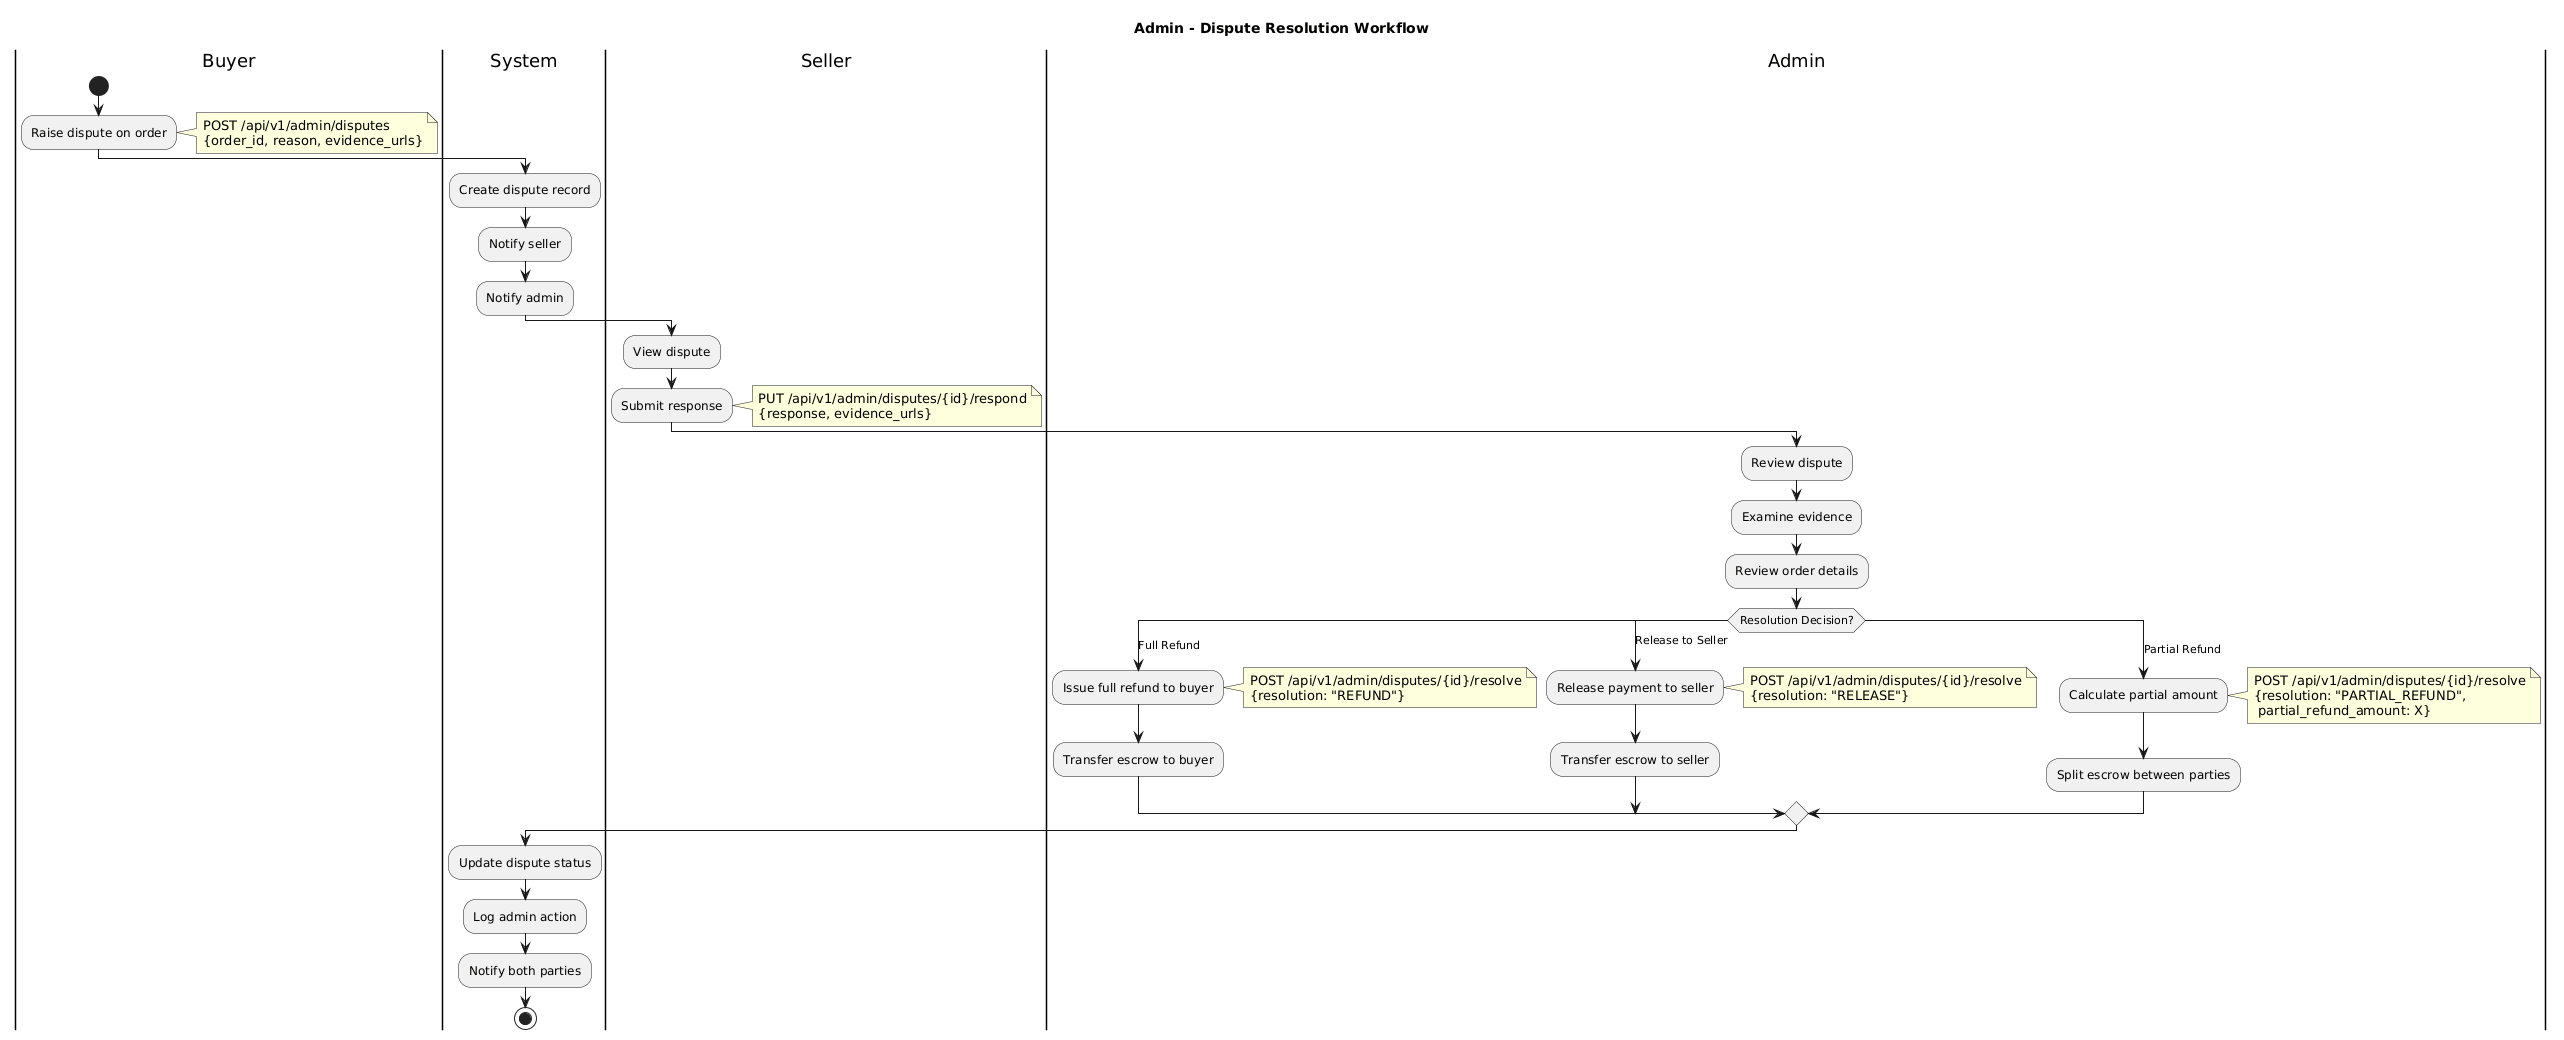

The diagram above was rendered by PlantUML. Its source (embedded in the PNG):
@startuml
title Admin - Dispute Resolution Workflow

|Buyer|
start
:Raise dispute on order;
note right
    POST /api/v1/admin/disputes
    {order_id, reason, evidence_urls}
end note

|System|
:Create dispute record;
:Notify seller;
:Notify admin;

|Seller|
:View dispute;
:Submit response;
note right
    PUT /api/v1/admin/disputes/{id}/respond
    {response, evidence_urls}
end note

|Admin|
:Review dispute;
:Examine evidence;
:Review order details;

switch (Resolution Decision?)
case (Full Refund)
    :Issue full refund to buyer;
    note right
        POST /api/v1/admin/disputes/{id}/resolve
        {resolution: "REFUND"}
    end note
    :Transfer escrow to buyer;

case (Release to Seller)
    :Release payment to seller;
    note right
        POST /api/v1/admin/disputes/{id}/resolve
        {resolution: "RELEASE"}
    end note
    :Transfer escrow to seller;

case (Partial Refund)
    :Calculate partial amount;
    note right
        POST /api/v1/admin/disputes/{id}/resolve
        {resolution: "PARTIAL_REFUND",
         partial_refund_amount: X}
    end note
    :Split escrow between parties;
endswitch

|System|
:Update dispute status;
:Log admin action;
:Notify both parties;

stop
@enduml